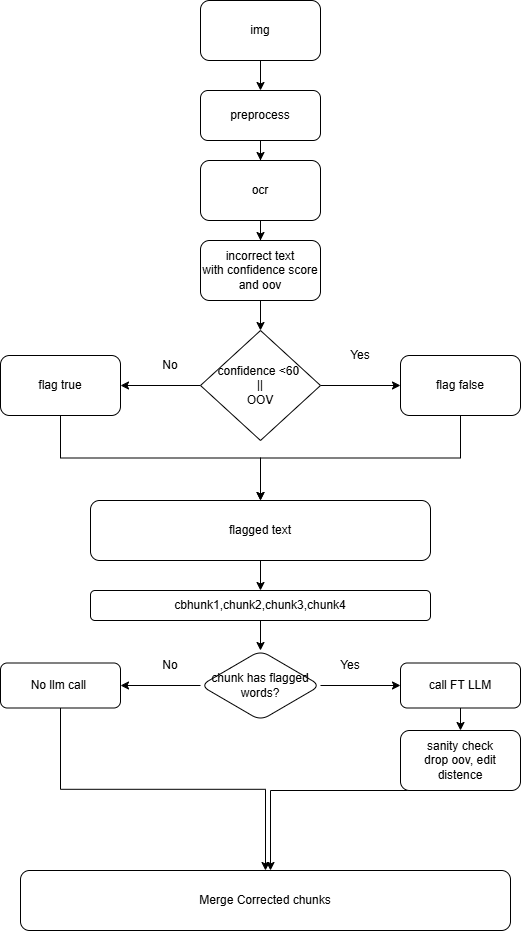

The diagram above was exported from draw.io. Its source (the exported page's mxGraphModel, read from the mxfile embedded in the PNG):
<mxGraphModel dx="2054" dy="1103" grid="1" gridSize="10" guides="1" tooltips="1" connect="1" arrows="1" fold="1" page="1" pageScale="1" pageWidth="850" pageHeight="1100" math="0" shadow="0">
  <root>
    <mxCell id="0" />
    <mxCell id="1" parent="0" />
    <mxCell id="OuOSPp2HbL9H_mrjwR6B-4" edge="1" parent="1" source="OuOSPp2HbL9H_mrjwR6B-1" style="edgeStyle=orthogonalEdgeStyle;rounded=0;orthogonalLoop=1;jettySize=auto;html=1;" target="OuOSPp2HbL9H_mrjwR6B-2" value="">
      <mxGeometry relative="1" as="geometry" />
    </mxCell>
    <mxCell id="OuOSPp2HbL9H_mrjwR6B-1" parent="1" style="rounded=1;whiteSpace=wrap;html=1;" value="img" vertex="1">
      <mxGeometry height="60" width="120" x="350" y="40" as="geometry" />
    </mxCell>
    <mxCell id="OuOSPp2HbL9H_mrjwR6B-6" edge="1" parent="1" source="OuOSPp2HbL9H_mrjwR6B-2" style="edgeStyle=orthogonalEdgeStyle;rounded=0;orthogonalLoop=1;jettySize=auto;html=1;" target="OuOSPp2HbL9H_mrjwR6B-5" value="">
      <mxGeometry relative="1" as="geometry" />
    </mxCell>
    <mxCell id="OuOSPp2HbL9H_mrjwR6B-2" parent="1" style="rounded=1;whiteSpace=wrap;html=1;" value="preprocess" vertex="1">
      <mxGeometry height="50" width="120" x="350" y="130" as="geometry" />
    </mxCell>
    <mxCell id="OuOSPp2HbL9H_mrjwR6B-8" edge="1" parent="1" source="OuOSPp2HbL9H_mrjwR6B-5" style="edgeStyle=orthogonalEdgeStyle;rounded=0;orthogonalLoop=1;jettySize=auto;html=1;" target="OuOSPp2HbL9H_mrjwR6B-7" value="">
      <mxGeometry relative="1" as="geometry" />
    </mxCell>
    <mxCell id="OuOSPp2HbL9H_mrjwR6B-5" parent="1" style="rounded=1;whiteSpace=wrap;html=1;" value="ocr" vertex="1">
      <mxGeometry height="60" width="120" x="350" y="200" as="geometry" />
    </mxCell>
    <mxCell id="OuOSPp2HbL9H_mrjwR6B-14" edge="1" parent="1" source="OuOSPp2HbL9H_mrjwR6B-7" style="edgeStyle=orthogonalEdgeStyle;rounded=0;orthogonalLoop=1;jettySize=auto;html=1;" target="OuOSPp2HbL9H_mrjwR6B-13" value="">
      <mxGeometry relative="1" as="geometry" />
    </mxCell>
    <mxCell id="OuOSPp2HbL9H_mrjwR6B-7" parent="1" style="rounded=1;whiteSpace=wrap;html=1;" value="incorrect text&lt;div&gt;with confidence score and oov&lt;/div&gt;" vertex="1">
      <mxGeometry height="60" width="120" x="350" y="280" as="geometry" />
    </mxCell>
    <mxCell id="OuOSPp2HbL9H_mrjwR6B-17" edge="1" parent="1" source="OuOSPp2HbL9H_mrjwR6B-13" style="edgeStyle=orthogonalEdgeStyle;rounded=0;orthogonalLoop=1;jettySize=auto;html=1;" target="OuOSPp2HbL9H_mrjwR6B-16" value="">
      <mxGeometry relative="1" as="geometry" />
    </mxCell>
    <mxCell id="OuOSPp2HbL9H_mrjwR6B-19" edge="1" parent="1" source="OuOSPp2HbL9H_mrjwR6B-13" style="edgeStyle=orthogonalEdgeStyle;rounded=0;orthogonalLoop=1;jettySize=auto;html=1;" target="OuOSPp2HbL9H_mrjwR6B-18" value="">
      <mxGeometry relative="1" as="geometry" />
    </mxCell>
    <mxCell id="OuOSPp2HbL9H_mrjwR6B-13" parent="1" style="rhombus;whiteSpace=wrap;html=1;" value="confidence &amp;lt;60&amp;nbsp;&lt;div&gt;||&lt;br&gt;OOV&lt;/div&gt;" vertex="1">
      <mxGeometry height="110" width="120" x="350" y="370" as="geometry" />
    </mxCell>
    <mxCell id="OuOSPp2HbL9H_mrjwR6B-26" edge="1" parent="1" source="OuOSPp2HbL9H_mrjwR6B-16" style="edgeStyle=orthogonalEdgeStyle;rounded=0;orthogonalLoop=1;jettySize=auto;html=1;" target="OuOSPp2HbL9H_mrjwR6B-22" value="">
      <mxGeometry relative="1" as="geometry" />
    </mxCell>
    <mxCell id="OuOSPp2HbL9H_mrjwR6B-16" parent="1" style="rounded=1;whiteSpace=wrap;html=1;" value="flag true" vertex="1">
      <mxGeometry height="60" width="120" x="150" y="395" as="geometry" />
    </mxCell>
    <mxCell id="OuOSPp2HbL9H_mrjwR6B-25" edge="1" parent="1" source="OuOSPp2HbL9H_mrjwR6B-18" style="edgeStyle=orthogonalEdgeStyle;rounded=0;orthogonalLoop=1;jettySize=auto;html=1;" target="OuOSPp2HbL9H_mrjwR6B-22" value="">
      <mxGeometry relative="1" as="geometry" />
    </mxCell>
    <mxCell id="OuOSPp2HbL9H_mrjwR6B-18" parent="1" style="rounded=1;whiteSpace=wrap;html=1;" value="flag false" vertex="1">
      <mxGeometry height="60" width="120" x="550" y="395" as="geometry" />
    </mxCell>
    <mxCell id="OuOSPp2HbL9H_mrjwR6B-20" parent="1" style="text;html=1;whiteSpace=wrap;strokeColor=none;fillColor=none;align=center;verticalAlign=middle;rounded=0;" value="No" vertex="1">
      <mxGeometry height="30" width="60" x="290" y="390" as="geometry" />
    </mxCell>
    <mxCell id="OuOSPp2HbL9H_mrjwR6B-21" parent="1" style="text;html=1;whiteSpace=wrap;strokeColor=none;fillColor=none;align=center;verticalAlign=middle;rounded=0;" value="Yes" vertex="1">
      <mxGeometry height="30" width="60" x="480" y="380" as="geometry" />
    </mxCell>
    <mxCell id="OuOSPp2HbL9H_mrjwR6B-28" edge="1" parent="1" source="OuOSPp2HbL9H_mrjwR6B-22" style="edgeStyle=orthogonalEdgeStyle;rounded=0;orthogonalLoop=1;jettySize=auto;html=1;" target="OuOSPp2HbL9H_mrjwR6B-27" value="">
      <mxGeometry relative="1" as="geometry" />
    </mxCell>
    <mxCell id="OuOSPp2HbL9H_mrjwR6B-22" parent="1" style="rounded=1;whiteSpace=wrap;html=1;" value="flagged text" vertex="1">
      <mxGeometry height="60" width="340" x="240" y="540" as="geometry" />
    </mxCell>
    <mxCell id="OuOSPp2HbL9H_mrjwR6B-32" edge="1" parent="1" source="OuOSPp2HbL9H_mrjwR6B-27" style="edgeStyle=orthogonalEdgeStyle;rounded=0;orthogonalLoop=1;jettySize=auto;html=1;" target="OuOSPp2HbL9H_mrjwR6B-31" value="">
      <mxGeometry relative="1" as="geometry" />
    </mxCell>
    <mxCell id="OuOSPp2HbL9H_mrjwR6B-27" parent="1" style="rounded=1;whiteSpace=wrap;html=1;" value="cbhunk1,chunk2,chunk3,chunk4" vertex="1">
      <mxGeometry height="30" width="340" x="240" y="630" as="geometry" />
    </mxCell>
    <mxCell id="OuOSPp2HbL9H_mrjwR6B-34" edge="1" parent="1" source="OuOSPp2HbL9H_mrjwR6B-31" style="edgeStyle=orthogonalEdgeStyle;rounded=0;orthogonalLoop=1;jettySize=auto;html=1;" target="OuOSPp2HbL9H_mrjwR6B-33" value="">
      <mxGeometry relative="1" as="geometry" />
    </mxCell>
    <mxCell id="OuOSPp2HbL9H_mrjwR6B-36" edge="1" parent="1" source="OuOSPp2HbL9H_mrjwR6B-31" style="edgeStyle=orthogonalEdgeStyle;rounded=0;orthogonalLoop=1;jettySize=auto;html=1;" target="OuOSPp2HbL9H_mrjwR6B-35" value="">
      <mxGeometry relative="1" as="geometry" />
    </mxCell>
    <mxCell id="OuOSPp2HbL9H_mrjwR6B-31" parent="1" style="rhombus;whiteSpace=wrap;html=1;rounded=1;" value="chunk has flagged words?" vertex="1">
      <mxGeometry height="70" width="120" x="350" y="690" as="geometry" />
    </mxCell>
    <mxCell id="OuOSPp2HbL9H_mrjwR6B-40" edge="1" parent="1" source="OuOSPp2HbL9H_mrjwR6B-33" style="edgeStyle=orthogonalEdgeStyle;rounded=0;orthogonalLoop=1;jettySize=auto;html=1;" target="OuOSPp2HbL9H_mrjwR6B-39" value="">
      <mxGeometry relative="1" as="geometry" />
    </mxCell>
    <mxCell id="OuOSPp2HbL9H_mrjwR6B-33" parent="1" style="whiteSpace=wrap;html=1;rounded=1;" value="call FT LLM" vertex="1">
      <mxGeometry height="45" width="120" x="550" y="702.5" as="geometry" />
    </mxCell>
    <mxCell id="OuOSPp2HbL9H_mrjwR6B-43" edge="1" parent="1" source="OuOSPp2HbL9H_mrjwR6B-35" style="edgeStyle=orthogonalEdgeStyle;rounded=0;orthogonalLoop=1;jettySize=auto;html=1;entryX=0.5;entryY=0;entryDx=0;entryDy=0;" target="OuOSPp2HbL9H_mrjwR6B-41">
      <mxGeometry relative="1" as="geometry" />
    </mxCell>
    <mxCell id="OuOSPp2HbL9H_mrjwR6B-35" parent="1" style="whiteSpace=wrap;html=1;rounded=1;" value="No llm call&amp;nbsp;" vertex="1">
      <mxGeometry height="45" width="120" x="150" y="702.5" as="geometry" />
    </mxCell>
    <mxCell id="OuOSPp2HbL9H_mrjwR6B-37" parent="1" style="text;html=1;whiteSpace=wrap;strokeColor=none;fillColor=none;align=center;verticalAlign=middle;rounded=0;" value="No" vertex="1">
      <mxGeometry height="30" width="60" x="290" y="690" as="geometry" />
    </mxCell>
    <mxCell id="OuOSPp2HbL9H_mrjwR6B-38" parent="1" style="text;html=1;whiteSpace=wrap;strokeColor=none;fillColor=none;align=center;verticalAlign=middle;rounded=0;" value="Yes" vertex="1">
      <mxGeometry height="30" width="60" x="470" y="690" as="geometry" />
    </mxCell>
    <mxCell id="OuOSPp2HbL9H_mrjwR6B-42" edge="1" parent="1" style="edgeStyle=orthogonalEdgeStyle;rounded=0;orthogonalLoop=1;jettySize=auto;html=1;" value="">
      <mxGeometry relative="1" as="geometry">
        <mxPoint x="615" y="830" as="sourcePoint" />
        <mxPoint x="420" y="910" as="targetPoint" />
      </mxGeometry>
    </mxCell>
    <mxCell id="OuOSPp2HbL9H_mrjwR6B-39" parent="1" style="whiteSpace=wrap;html=1;rounded=1;" value="sanity check&lt;div&gt;drop oov, edit distence&lt;/div&gt;" vertex="1">
      <mxGeometry height="60" width="120" x="550" y="770" as="geometry" />
    </mxCell>
    <mxCell id="OuOSPp2HbL9H_mrjwR6B-41" parent="1" style="rounded=1;whiteSpace=wrap;html=1;" value="Merge Corrected chunks" vertex="1">
      <mxGeometry height="60" width="490" x="170" y="910" as="geometry" />
    </mxCell>
  </root>
</mxGraphModel>